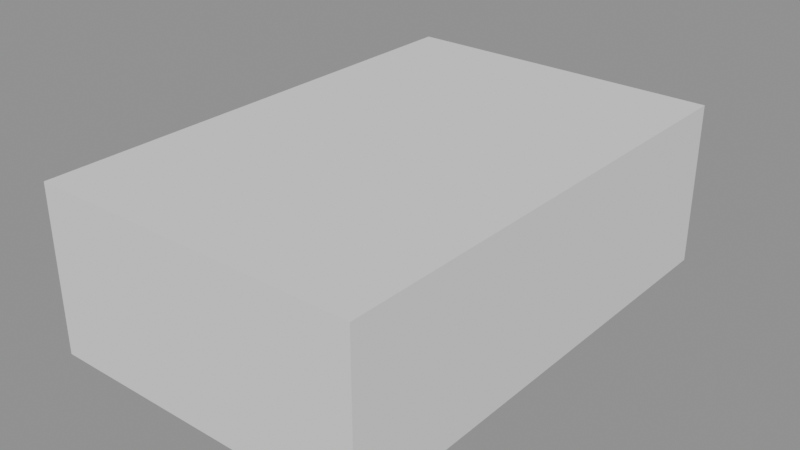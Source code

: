 # Source: output3.blend  (saved by Blender 4.1.23; exported with 4.5.12 LTS)
import bpy
from mathutils import Matrix  # noqa: F401  (used for matrix-valued properties, if any)

bpy.ops.wm.read_factory_settings(use_empty=True)
scene = bpy.context.scene
scene.name = 'Scene'

# ---- meshes
me_cube = bpy.data.meshes.new('Cube')
me_cube.from_pydata([(-1.0, -1.0, -1.0), (-1.0, -1.0, 1.0), (-1.0, 1.0, -1.0), (-1.0, 1.0, 1.0), (1.0, -1.0, -1.0), (1.0, -1.0, 1.0), (1.0, 1.0, -1.0), (1.0, 1.0, 1.0)], [], [(0, 1, 3, 2), (2, 3, 7, 6), (6, 7, 5, 4), (4, 5, 1, 0), (2, 6, 4, 0), (7, 3, 1, 5)])
_uv = me_cube.uv_layers.new(name='UVMap')
_uv.uv.foreach_set('vector', [0.375, 0.0, 0.625, 0.0, 0.625, 0.25, 0.375, 0.25, 0.375, 0.25, 0.625, 0.25, 0.625, 0.5, 0.375, 0.5, 0.375, 0.5, 0.625, 0.5, 0.625, 0.75, 0.375, 0.75, 0.375, 0.75, 0.625, 0.75, 0.625, 1.0, 0.375, 1.0, 0.125, 0.5, 0.375, 0.5, 0.375, 0.75, 0.125, 0.75, 0.625, 0.5, 0.875, 0.5, 0.875, 0.75, 0.625, 0.75])
me_cube.update()

# ---- objects
ob_cube = bpy.data.objects.new('Cube', me_cube)

# ---- transforms, parenting, visibility, modifiers, constraints
ob_cube.location = (0.0, 0.0, 10.0)
ob_cube.scale = (1.0, 1.5, 0.5)

# ---- collection membership
scene.collection.objects.link(ob_cube)

# ---- scene / render settings (as saved in the file)
scene.frame_start = 1; scene.frame_end = 250; scene.frame_set(1)
scene.render.engine = 'BLENDER_EEVEE_NEXT'
scene.cycles.sampling_pattern = 'TABULATED_SOBOL'
scene.eevee.ray_tracing_options.trace_max_roughness = 0.0
bpy.context.view_layer.update()

# ---- added for rendering (the .blend has no active camera and no usable light): camera, sun + grey world if the file has none
cam_auto = bpy.data.cameras.new('AutoCamera')
cam_auto.lens = 50.0
cam_auto.sensor_width = 36.0
cam_auto.clip_end = 1000.0
ob_auto_camera = bpy.data.objects.new('AutoCamera', cam_auto)
scene.collection.objects.link(ob_auto_camera)
ob_auto_camera.location = (3.46187, -4.15425, 12.7695)
ob_auto_camera.rotation_euler = (1.09748, -7.21219e-08, 0.694738)
scene.camera = ob_auto_camera
light_auto_sun = bpy.data.lights.new('AutoSun', 'SUN')
light_auto_sun.energy = 3.0
light_auto_sun.angle = 0.0523599
ob_auto_sun = bpy.data.objects.new('AutoSun', light_auto_sun)
scene.collection.objects.link(ob_auto_sun)
ob_auto_sun.rotation_euler = (0.872665, 0.174533, 0.523599)
if scene.world is None:
    world_auto = bpy.data.worlds.new('AutoWorld')
    world_auto.color = (0.3, 0.3, 0.3)
    scene.world = world_auto
bpy.context.view_layer.update()
